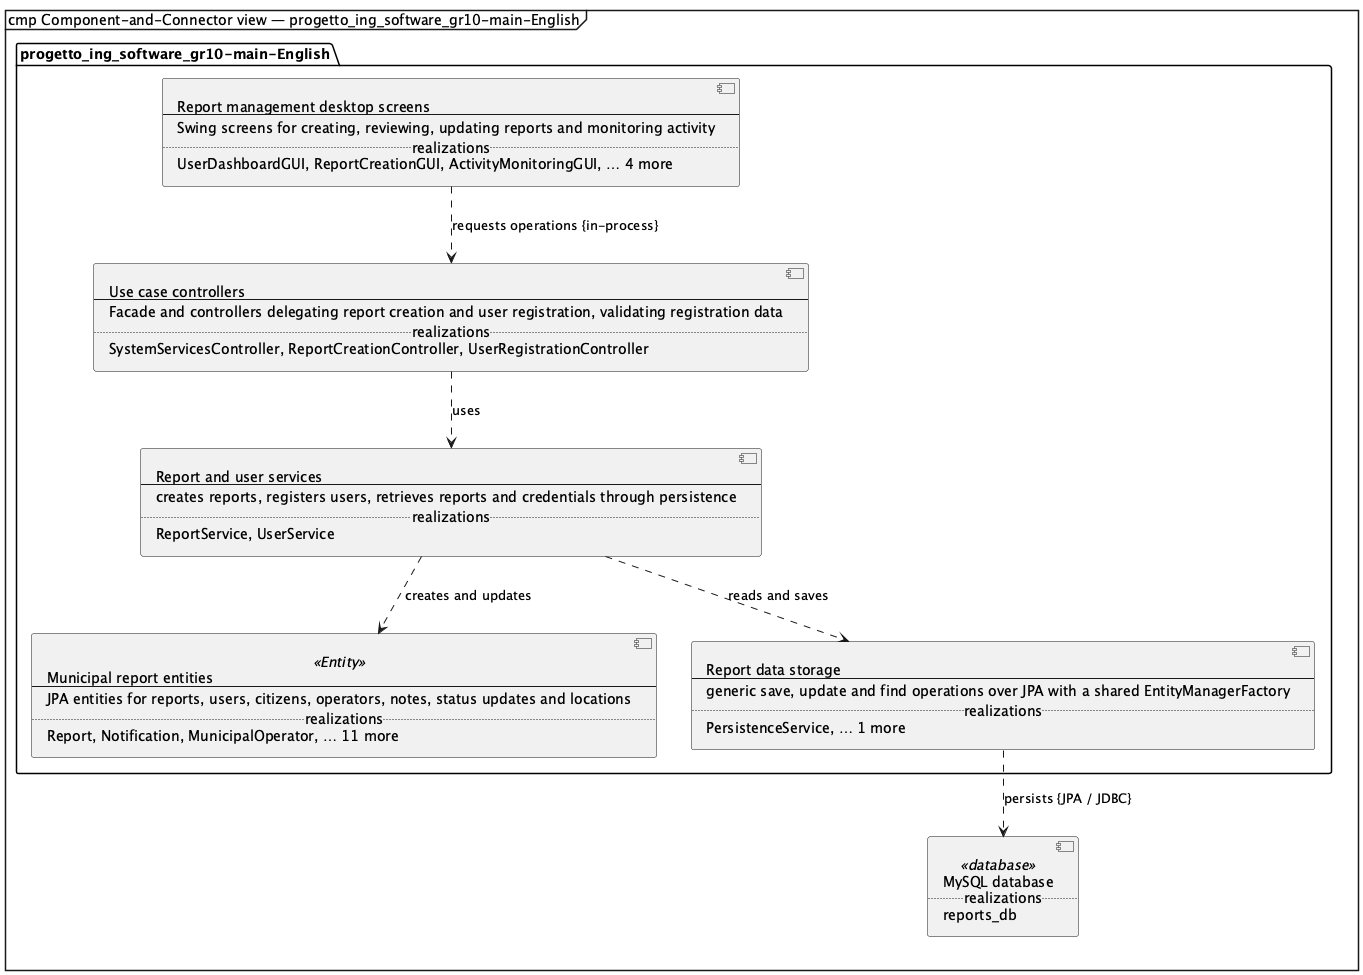

The diagram above was rendered by PlantUML. Its source (embedded in the PNG):
@startuml
mainframe cmp Component-and-Connector view — progetto_ing_software_gr10-main-English
skinparam shadowing false
hide empty members
hide circle
top to bottom direction
skinparam componentStyle uml2

package "progetto_ing_software_gr10-main-English" as system {
  component p_ui [
  Report management desktop screens
  --
  Swing screens for creating, reviewing, updating reports and monitoring activity
  ..realizations..
  UserDashboardGUI, ReportCreationGUI, ActivityMonitoringGUI, … 4 more
  ]
  component p_service_1 [
  Use case controllers
  --
  Facade and controllers delegating report creation and user registration, validating registration data
  ..realizations..
  SystemServicesController, ReportCreationController, UserRegistrationController
  ]
  component p_service_2 [
  Report and user services
  --
  creates reports, registers users, retrieves reports and credentials through persistence
  ..realizations..
  ReportService, UserService
  ]
  component p_domain <<Entity>> [
  Municipal report entities
  --
  JPA entities for reports, users, citizens, operators, notes, status updates and locations
  ..realizations..
  Report, Notification, MunicipalOperator, … 11 more
  ]
  component p_data_access [
  Report data storage
  --
  generic save, update and find operations over JPA with a shared EntityManagerFactory
  ..realizations..
  PersistenceService, … 1 more
  ]
}
component p_database <<database>> [
MySQL database
..realizations..
reports_db
]
p_service_2 ..> p_domain : creates and updates
p_service_2 ..> p_data_access : reads and saves
p_ui ..> p_service_1 : requests operations {in-process}
p_service_1 ..> p_service_2 : uses
p_data_access ..> p_database : persists {JPA / JDBC}
@enduml